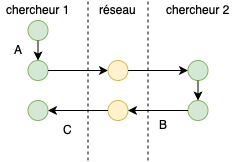

The diagram above was exported from draw.io. Its source (the exported page's mxGraphModel, read from the mxfile embedded in the PNG):
<mxGraphModel dx="1145" dy="869" grid="1" gridSize="5" guides="1" tooltips="1" connect="1" arrows="1" fold="1" page="1" pageScale="1" pageWidth="827" pageHeight="1169" math="0" shadow="0">
  <root>
    <mxCell id="0" />
    <mxCell id="1" parent="0" />
    <mxCell id="MpNTfQDQx-ub_e2J-ynj-1" value="" style="ellipse;whiteSpace=wrap;html=1;aspect=fixed;fillColor=#d5e8d4;strokeColor=#82b366;" parent="1" vertex="1">
      <mxGeometry x="39.5" y="40" width="20" height="20" as="geometry" />
    </mxCell>
    <mxCell id="MpNTfQDQx-ub_e2J-ynj-5" value="" style="ellipse;whiteSpace=wrap;html=1;aspect=fixed;fillColor=#d5e8d4;strokeColor=#82b366;" parent="1" vertex="1">
      <mxGeometry x="39.5" y="80" width="20" height="20" as="geometry" />
    </mxCell>
    <mxCell id="MpNTfQDQx-ub_e2J-ynj-6" value="" style="ellipse;whiteSpace=wrap;html=1;aspect=fixed;fillColor=#d5e8d4;strokeColor=#82b366;" parent="1" vertex="1">
      <mxGeometry x="199.5" y="120" width="20" height="20" as="geometry" />
    </mxCell>
    <mxCell id="MpNTfQDQx-ub_e2J-ynj-7" value="chercheur 1" style="text;html=1;resizable=0;points=[];autosize=1;align=center;verticalAlign=top;spacingTop=-4;" parent="1" vertex="1">
      <mxGeometry x="12" y="20" width="75" height="20" as="geometry" />
    </mxCell>
    <mxCell id="MpNTfQDQx-ub_e2J-ynj-8" value="" style="endArrow=classic;html=1;exitX=1;exitY=0.5;exitDx=0;exitDy=0;entryX=0;entryY=0.5;entryDx=0;entryDy=0;" parent="1" source="MpNTfQDQx-ub_e2J-ynj-5" target="MpNTfQDQx-ub_e2J-ynj-13" edge="1">
      <mxGeometry width="50" height="50" relative="1" as="geometry">
        <mxPoint x="49.5" y="100" as="sourcePoint" />
        <mxPoint x="49.5" y="120" as="targetPoint" />
      </mxGeometry>
    </mxCell>
    <mxCell id="MpNTfQDQx-ub_e2J-ynj-9" value="" style="endArrow=classic;html=1;" parent="1" edge="1">
      <mxGeometry width="50" height="50" relative="1" as="geometry">
        <mxPoint x="49.5" y="60" as="sourcePoint" />
        <mxPoint x="49.5" y="80" as="targetPoint" />
      </mxGeometry>
    </mxCell>
    <mxCell id="MpNTfQDQx-ub_e2J-ynj-10" value="réseau" style="text;html=1;resizable=0;points=[];autosize=1;align=center;verticalAlign=top;spacingTop=-4;" parent="1" vertex="1">
      <mxGeometry x="104.5" y="20" width="50" height="20" as="geometry" />
    </mxCell>
    <mxCell id="MpNTfQDQx-ub_e2J-ynj-12" value="chercheur 2" style="text;html=1;resizable=0;points=[];autosize=1;align=center;verticalAlign=top;spacingTop=-4;" parent="1" vertex="1">
      <mxGeometry x="172" y="20" width="75" height="20" as="geometry" />
    </mxCell>
    <mxCell id="MpNTfQDQx-ub_e2J-ynj-13" value="" style="ellipse;whiteSpace=wrap;html=1;aspect=fixed;fillColor=#fff2cc;strokeColor=#d6b656;" parent="1" vertex="1">
      <mxGeometry x="119.5" y="80" width="20" height="20" as="geometry" />
    </mxCell>
    <mxCell id="MpNTfQDQx-ub_e2J-ynj-14" value="" style="ellipse;whiteSpace=wrap;html=1;aspect=fixed;fillColor=#d5e8d4;strokeColor=#82b366;" parent="1" vertex="1">
      <mxGeometry x="199.5" y="80" width="20" height="20" as="geometry" />
    </mxCell>
    <mxCell id="MpNTfQDQx-ub_e2J-ynj-15" value="" style="endArrow=none;dashed=1;html=1;" parent="1" edge="1">
      <mxGeometry width="50" height="50" relative="1" as="geometry">
        <mxPoint x="99.5" y="180" as="sourcePoint" />
        <mxPoint x="99.5" y="20" as="targetPoint" />
      </mxGeometry>
    </mxCell>
    <mxCell id="MpNTfQDQx-ub_e2J-ynj-16" value="" style="endArrow=none;dashed=1;html=1;" parent="1" edge="1">
      <mxGeometry width="50" height="50" relative="1" as="geometry">
        <mxPoint x="159.5" y="180" as="sourcePoint" />
        <mxPoint x="159.5" y="20" as="targetPoint" />
      </mxGeometry>
    </mxCell>
    <mxCell id="MpNTfQDQx-ub_e2J-ynj-18" value="" style="endArrow=classic;html=1;exitX=1;exitY=0.5;exitDx=0;exitDy=0;entryX=0;entryY=0.5;entryDx=0;entryDy=0;" parent="1" edge="1">
      <mxGeometry width="50" height="50" relative="1" as="geometry">
        <mxPoint x="139.5" y="90" as="sourcePoint" />
        <mxPoint x="199.5" y="90" as="targetPoint" />
      </mxGeometry>
    </mxCell>
    <mxCell id="MpNTfQDQx-ub_e2J-ynj-19" value="" style="endArrow=classic;html=1;" parent="1" edge="1">
      <mxGeometry width="50" height="50" relative="1" as="geometry">
        <mxPoint x="209.5" y="100" as="sourcePoint" />
        <mxPoint x="209.5" y="120" as="targetPoint" />
      </mxGeometry>
    </mxCell>
    <mxCell id="MpNTfQDQx-ub_e2J-ynj-20" value="" style="ellipse;whiteSpace=wrap;html=1;aspect=fixed;fillColor=#fff2cc;strokeColor=#d6b656;" parent="1" vertex="1">
      <mxGeometry x="119.5" y="120" width="20" height="20" as="geometry" />
    </mxCell>
    <mxCell id="MpNTfQDQx-ub_e2J-ynj-21" value="" style="endArrow=classic;html=1;exitX=0;exitY=0.5;exitDx=0;exitDy=0;entryX=1;entryY=0.5;entryDx=0;entryDy=0;" parent="1" source="MpNTfQDQx-ub_e2J-ynj-6" target="MpNTfQDQx-ub_e2J-ynj-20" edge="1">
      <mxGeometry width="50" height="50" relative="1" as="geometry">
        <mxPoint x="139.5" y="110" as="sourcePoint" />
        <mxPoint x="199.5" y="110" as="targetPoint" />
      </mxGeometry>
    </mxCell>
    <mxCell id="MpNTfQDQx-ub_e2J-ynj-22" value="" style="endArrow=classic;html=1;exitX=0;exitY=0.5;exitDx=0;exitDy=0;entryX=1;entryY=0.5;entryDx=0;entryDy=0;" parent="1" edge="1">
      <mxGeometry width="50" height="50" relative="1" as="geometry">
        <mxPoint x="119.5" y="130" as="sourcePoint" />
        <mxPoint x="59.5" y="130" as="targetPoint" />
      </mxGeometry>
    </mxCell>
    <mxCell id="MpNTfQDQx-ub_e2J-ynj-23" value="" style="ellipse;whiteSpace=wrap;html=1;aspect=fixed;fillColor=#d5e8d4;strokeColor=#82b366;" parent="1" vertex="1">
      <mxGeometry x="39.5" y="120" width="20" height="20" as="geometry" />
    </mxCell>
    <mxCell id="MpNTfQDQx-ub_e2J-ynj-24" value="A" style="text;html=1;resizable=0;points=[];autosize=1;align=center;verticalAlign=top;spacingTop=-4;" parent="1" vertex="1">
      <mxGeometry x="19.5" y="60" width="20" height="20" as="geometry" />
    </mxCell>
    <mxCell id="MpNTfQDQx-ub_e2J-ynj-25" value="B" style="text;html=1;resizable=0;points=[];autosize=1;align=center;verticalAlign=top;spacingTop=-4;" parent="1" vertex="1">
      <mxGeometry x="164.5" y="135" width="20" height="20" as="geometry" />
    </mxCell>
    <mxCell id="MpNTfQDQx-ub_e2J-ynj-26" value="C" style="text;html=1;resizable=0;points=[];autosize=1;align=center;verticalAlign=top;spacingTop=-4;" parent="1" vertex="1">
      <mxGeometry x="69.5" y="140" width="20" height="20" as="geometry" />
    </mxCell>
  </root>
</mxGraphModel>